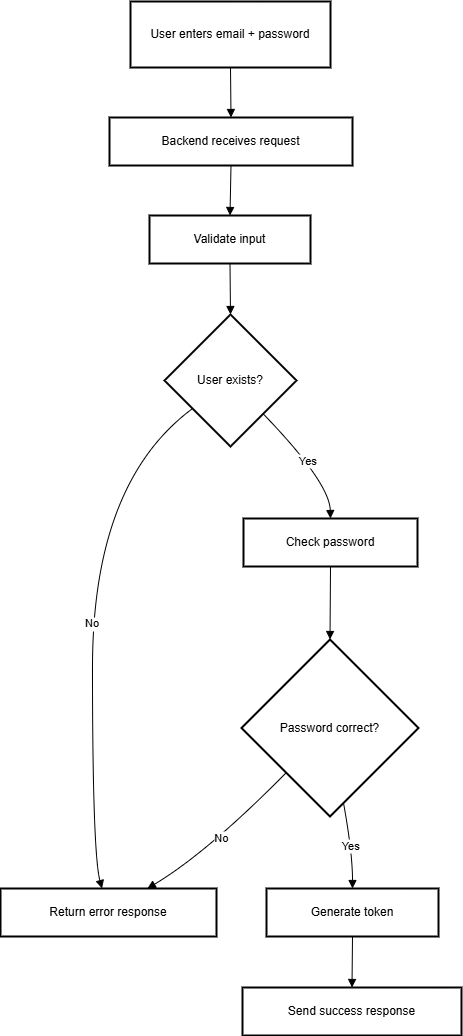

The diagram above was exported from draw.io. Its source (the exported page's mxGraphModel, read from the mxfile embedded in the PNG):
<mxGraphModel dx="1750" dy="928" grid="1" gridSize="10" guides="1" tooltips="1" connect="1" arrows="1" fold="1" page="1" pageScale="1" pageWidth="850" pageHeight="1100" math="0" shadow="0">
  <root>
    <mxCell id="0" />
    <mxCell id="1" parent="0" />
    <mxCell id="T3-l2qpEk7m3tbOJLcfH-17" value="User enters email + password" style="whiteSpace=wrap;strokeWidth=2;" vertex="1" parent="1">
      <mxGeometry x="150" y="580" width="200" height="66" as="geometry" />
    </mxCell>
    <mxCell id="T3-l2qpEk7m3tbOJLcfH-18" value="Backend receives request" style="whiteSpace=wrap;strokeWidth=2;" vertex="1" parent="1">
      <mxGeometry x="129" y="696" width="243" height="48" as="geometry" />
    </mxCell>
    <mxCell id="T3-l2qpEk7m3tbOJLcfH-19" value="Validate input" style="whiteSpace=wrap;strokeWidth=2;" vertex="1" parent="1">
      <mxGeometry x="169" y="794" width="161" height="48" as="geometry" />
    </mxCell>
    <mxCell id="T3-l2qpEk7m3tbOJLcfH-20" value="User exists?" style="rhombus;strokeWidth=2;whiteSpace=wrap;" vertex="1" parent="1">
      <mxGeometry x="184" y="893" width="132" height="132" as="geometry" />
    </mxCell>
    <mxCell id="T3-l2qpEk7m3tbOJLcfH-21" value="Return error response" style="whiteSpace=wrap;strokeWidth=2;" vertex="1" parent="1">
      <mxGeometry x="20" y="1467" width="216" height="48" as="geometry" />
    </mxCell>
    <mxCell id="T3-l2qpEk7m3tbOJLcfH-22" value="Check password" style="whiteSpace=wrap;strokeWidth=2;" vertex="1" parent="1">
      <mxGeometry x="263" y="1097" width="174" height="48" as="geometry" />
    </mxCell>
    <mxCell id="T3-l2qpEk7m3tbOJLcfH-23" value="Password correct?" style="rhombus;strokeWidth=2;whiteSpace=wrap;" vertex="1" parent="1">
      <mxGeometry x="261" y="1218" width="177" height="177" as="geometry" />
    </mxCell>
    <mxCell id="T3-l2qpEk7m3tbOJLcfH-24" value="Generate token" style="whiteSpace=wrap;strokeWidth=2;" vertex="1" parent="1">
      <mxGeometry x="286" y="1467" width="172" height="48" as="geometry" />
    </mxCell>
    <mxCell id="T3-l2qpEk7m3tbOJLcfH-25" value="Send success response" style="whiteSpace=wrap;strokeWidth=2;" vertex="1" parent="1">
      <mxGeometry x="262" y="1566" width="219" height="48" as="geometry" />
    </mxCell>
    <mxCell id="T3-l2qpEk7m3tbOJLcfH-26" value="" style="curved=1;startArrow=none;endArrow=block;exitX=0.5;exitY=1;entryX=0.5;entryY=0;rounded=0;" edge="1" parent="1" source="T3-l2qpEk7m3tbOJLcfH-17" target="T3-l2qpEk7m3tbOJLcfH-18">
      <mxGeometry relative="1" as="geometry">
        <Array as="points" />
      </mxGeometry>
    </mxCell>
    <mxCell id="T3-l2qpEk7m3tbOJLcfH-27" value="" style="curved=1;startArrow=none;endArrow=block;exitX=0.5;exitY=1.01;entryX=0.5;entryY=0.01;rounded=0;" edge="1" parent="1" source="T3-l2qpEk7m3tbOJLcfH-18" target="T3-l2qpEk7m3tbOJLcfH-19">
      <mxGeometry relative="1" as="geometry">
        <Array as="points" />
      </mxGeometry>
    </mxCell>
    <mxCell id="T3-l2qpEk7m3tbOJLcfH-28" value="" style="curved=1;startArrow=none;endArrow=block;exitX=0.5;exitY=1.02;entryX=0.5;entryY=0;rounded=0;" edge="1" parent="1" source="T3-l2qpEk7m3tbOJLcfH-19" target="T3-l2qpEk7m3tbOJLcfH-20">
      <mxGeometry relative="1" as="geometry">
        <Array as="points" />
      </mxGeometry>
    </mxCell>
    <mxCell id="T3-l2qpEk7m3tbOJLcfH-29" value="No" style="curved=1;startArrow=none;endArrow=block;exitX=0;exitY=0.87;entryX=0.47;entryY=0;rounded=0;" edge="1" parent="1" source="T3-l2qpEk7m3tbOJLcfH-20" target="T3-l2qpEk7m3tbOJLcfH-21">
      <mxGeometry relative="1" as="geometry">
        <Array as="points">
          <mxPoint x="112" y="1061" />
          <mxPoint x="112" y="1431" />
        </Array>
      </mxGeometry>
    </mxCell>
    <mxCell id="T3-l2qpEk7m3tbOJLcfH-30" value="Yes" style="curved=1;startArrow=none;endArrow=block;exitX=0.99;exitY=1;entryX=0.5;entryY=0;rounded=0;" edge="1" parent="1" source="T3-l2qpEk7m3tbOJLcfH-20" target="T3-l2qpEk7m3tbOJLcfH-22">
      <mxGeometry relative="1" as="geometry">
        <Array as="points">
          <mxPoint x="349" y="1061" />
        </Array>
      </mxGeometry>
    </mxCell>
    <mxCell id="T3-l2qpEk7m3tbOJLcfH-31" value="" style="curved=1;startArrow=none;endArrow=block;exitX=0.5;exitY=1.01;entryX=0.5;entryY=0;rounded=0;" edge="1" parent="1" source="T3-l2qpEk7m3tbOJLcfH-22" target="T3-l2qpEk7m3tbOJLcfH-23">
      <mxGeometry relative="1" as="geometry">
        <Array as="points" />
      </mxGeometry>
    </mxCell>
    <mxCell id="T3-l2qpEk7m3tbOJLcfH-32" value="No" style="curved=1;startArrow=none;endArrow=block;exitX=0.01;exitY=1;entryX=0.68;entryY=0;rounded=0;" edge="1" parent="1" source="T3-l2qpEk7m3tbOJLcfH-23" target="T3-l2qpEk7m3tbOJLcfH-21">
      <mxGeometry relative="1" as="geometry">
        <Array as="points">
          <mxPoint x="227" y="1431" />
        </Array>
      </mxGeometry>
    </mxCell>
    <mxCell id="T3-l2qpEk7m3tbOJLcfH-33" value="Yes" style="curved=1;startArrow=none;endArrow=block;exitX=0.59;exitY=1;entryX=0.5;entryY=0;rounded=0;" edge="1" parent="1" source="T3-l2qpEk7m3tbOJLcfH-23" target="T3-l2qpEk7m3tbOJLcfH-24">
      <mxGeometry relative="1" as="geometry">
        <Array as="points">
          <mxPoint x="372" y="1431" />
        </Array>
      </mxGeometry>
    </mxCell>
    <mxCell id="T3-l2qpEk7m3tbOJLcfH-34" value="" style="curved=1;startArrow=none;endArrow=block;exitX=0.5;exitY=1.01;entryX=0.5;entryY=-0.01;rounded=0;" edge="1" parent="1" source="T3-l2qpEk7m3tbOJLcfH-24" target="T3-l2qpEk7m3tbOJLcfH-25">
      <mxGeometry relative="1" as="geometry">
        <Array as="points" />
      </mxGeometry>
    </mxCell>
  </root>
</mxGraphModel>